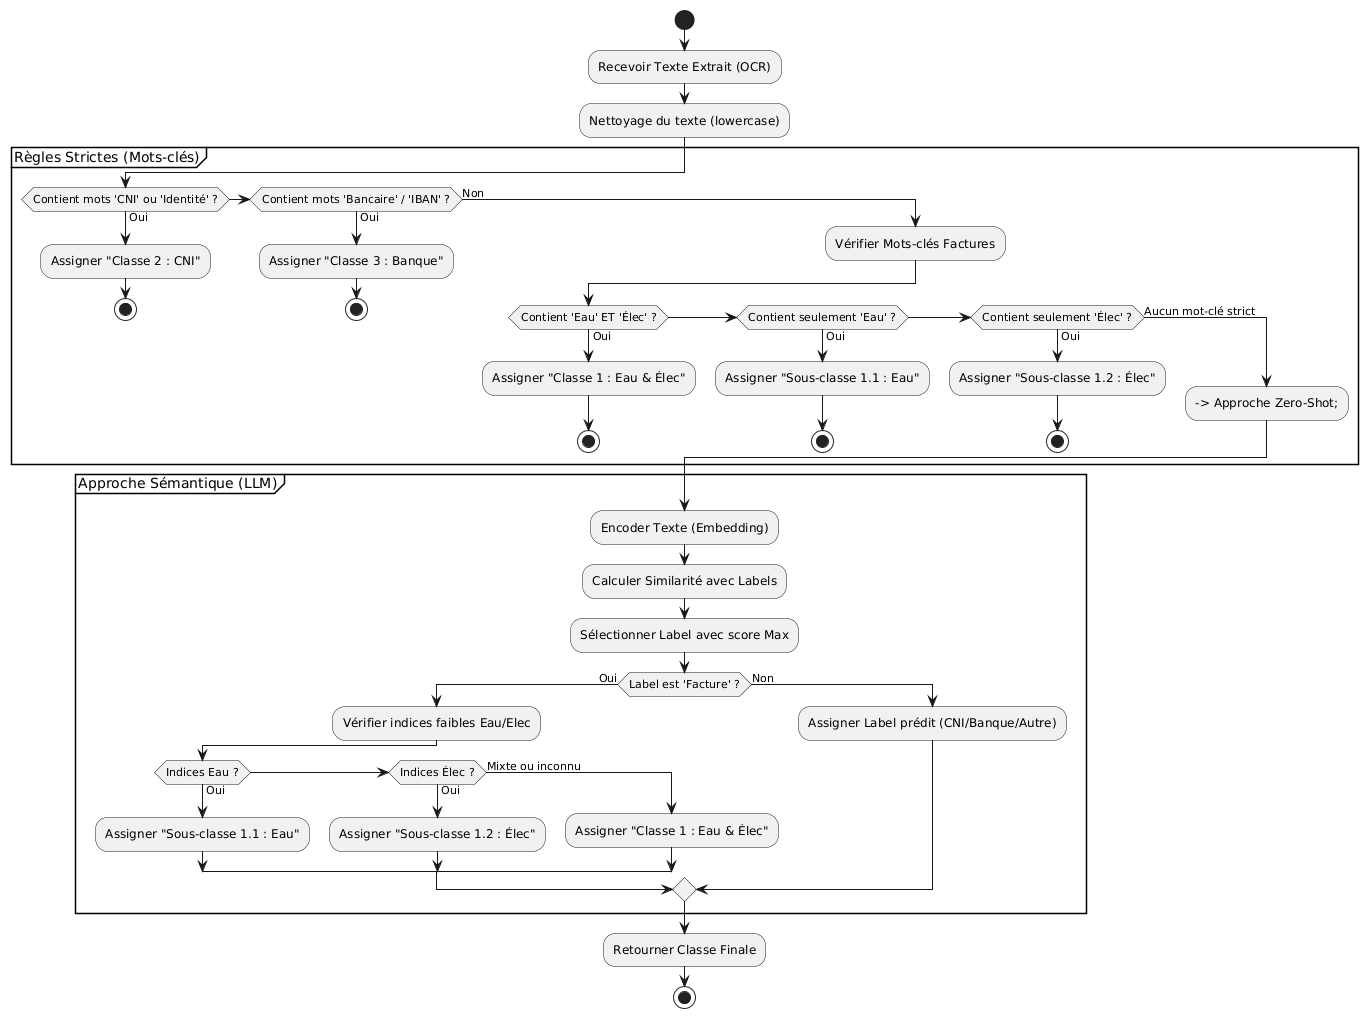

The diagram above was rendered by PlantUML. Its source (embedded in the PNG):
@startuml
start

:Recevoir Texte Extrait (OCR);
:Nettoyage du texte (lowercase);

partition "Règles Strictes (Mots-clés)" {
    if (Contient mots 'CNI' ou 'Identité' ?) then (Oui)
        :Assigner "Classe 2 : CNI";
        stop
    elseif (Contient mots 'Bancaire' / 'IBAN' ?) then (Oui)
        :Assigner "Classe 3 : Banque";
        stop
    else (Non)
        :Vérifier Mots-clés Factures;
        if (Contient 'Eau' ET 'Élec' ?) then (Oui)
            :Assigner "Classe 1 : Eau & Élec";
            stop
        elseif (Contient seulement 'Eau' ?) then (Oui)
            :Assigner "Sous-classe 1.1 : Eau";
            stop
        elseif (Contient seulement 'Élec' ?) then (Oui)
            :Assigner "Sous-classe 1.2 : Élec";
            stop
        else (Aucun mot-clé strict)
            --> Approche Zero-Shot;
        endif
    endif
}

partition "Approche Sémantique (LLM)" {
    :Encoder Texte (Embedding);
    :Calculer Similarité avec Labels;
    :Sélectionner Label avec score Max;
    
    if (Label est 'Facture' ?) then (Oui)
        :Vérifier indices faibles Eau/Elec;
        if (Indices Eau ?) then (Oui)
            :Assigner "Sous-classe 1.1 : Eau";
        elseif (Indices Élec ?) then (Oui)
            :Assigner "Sous-classe 1.2 : Élec";
        else (Mixte ou inconnu)
             :Assigner "Classe 1 : Eau & Élec";
        endif
    else (Non)
        :Assigner Label prédit (CNI/Banque/Autre);
    endif
}

:Retourner Classe Finale;
stop
@enduml